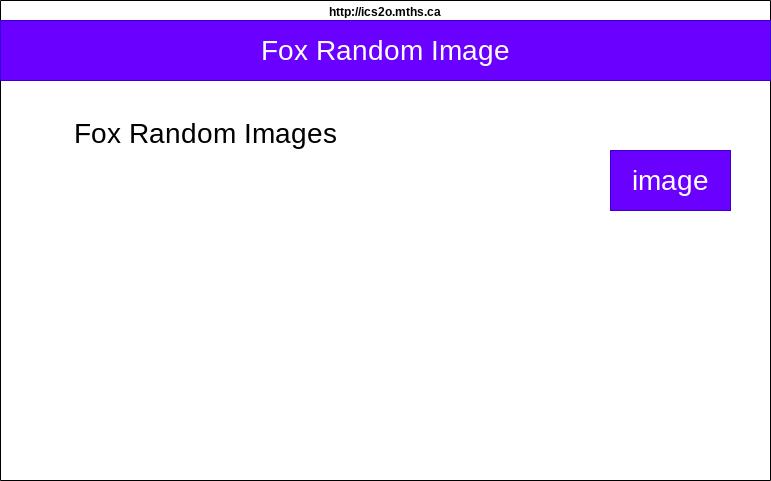

The diagram above was exported from draw.io. Its source (the exported page's mxGraphModel, read from the mxfile embedded in the PNG):
<mxGraphModel dx="1086" dy="713" grid="1" gridSize="10" guides="1" tooltips="1" connect="1" arrows="1" fold="1" page="1" pageScale="1" pageWidth="827" pageHeight="1169" math="0" shadow="0">
  <root>
    <mxCell id="0" />
    <mxCell id="1" parent="0" />
    <mxCell id="2" value="http://ics2o.mths.ca" style="swimlane;whiteSpace=wrap;html=1;" vertex="1" parent="1">
      <mxGeometry x="40" y="40" width="770" height="480" as="geometry" />
    </mxCell>
    <mxCell id="3" value="&lt;span style=&quot;font-size: 28px;&quot;&gt;Fox Random Images&lt;/span&gt;" style="text;html=1;align=center;verticalAlign=middle;resizable=0;points=[];autosize=1;strokeColor=none;fillColor=none;" vertex="1" parent="2">
      <mxGeometry x="60" y="108" width="290" height="50" as="geometry" />
    </mxCell>
    <mxCell id="4" value="image" style="whiteSpace=wrap;html=1;fontSize=28;fillColor=#6a00ff;fontColor=#ffffff;strokeColor=#3700CC;" vertex="1" parent="2">
      <mxGeometry x="610" y="150" width="120" height="60" as="geometry" />
    </mxCell>
    <mxCell id="6" value="Fox Random Image" style="whiteSpace=wrap;html=1;fontSize=28;fillColor=#6a00ff;fontColor=#ffffff;strokeColor=#3700CC;" vertex="1" parent="2">
      <mxGeometry y="20" width="770" height="60" as="geometry" />
    </mxCell>
  </root>
</mxGraphModel>